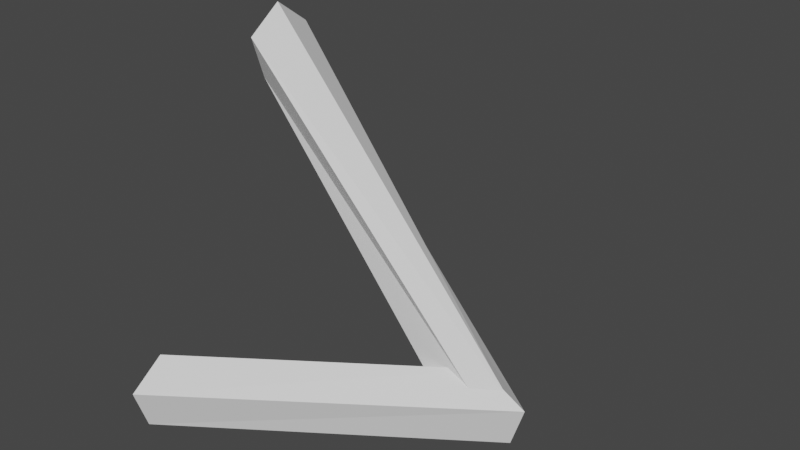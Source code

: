 # Source: arm_end.blend  (saved by Blender 3.6.13; exported with 4.5.12 LTS)
import bpy
from mathutils import Matrix  # noqa: F401  (used for matrix-valued properties, if any)

bpy.ops.wm.read_factory_settings(use_empty=True)
scene = bpy.context.scene
scene.name = 'Scene'

# ---- collections
col_collection = bpy.data.collections.new('Collection'); scene.collection.children.link(col_collection)

# ---- materials (node trees are filled in below, after node groups)
mat_material = bpy.data.materials.new('Material')
mat_material.alpha_threshold = 0.0
mat_material.use_transparent_shadow = False
mat_material.roughness = 0.5
mat_material.line_color = (0.0, 0.0, 0.0, 1.0)

# ---- material node trees
mat_material.use_nodes = True; mat_material.node_tree.nodes.clear()
_N = mat_material.node_tree.nodes; _L = mat_material.node_tree.links
n0 = _N.new('ShaderNodeOutputMaterial'); n0.name = 'Material Output'; n0.location = (300, 300)
n1 = _N.new('ShaderNodeBsdfPrincipled'); n1.name = 'Principled BSDF'; n1.location = (10, 300)
n1.distribution = 'GGX'
n1.subsurface_method = 'RANDOM_WALK_SKIN'
n1.inputs[3].default_value = 1.45
n1.inputs[27].default_value = (0.0, 0.0, 0.0, 1.0)
n1.inputs[28].default_value = 1.0
_L.new(n1.outputs[0], n0.inputs[0])
n0.is_active_output = True

# ---- world
world_world = bpy.data.worlds.new('World'); scene.world = world_world
world_world.use_nodes = True; world_world.node_tree.nodes.clear()
_N = world_world.node_tree.nodes; _L = world_world.node_tree.links
n0 = _N.new('ShaderNodeOutputWorld'); n0.name = 'World Output'; n0.location = (300, 300)
n1 = _N.new('ShaderNodeBackground'); n1.name = 'Background'; n1.location = (10, 300)
n1.inputs[0].default_value = (0.05088, 0.05088, 0.05088, 1.0)
_L.new(n1.outputs[0], n0.inputs[0])
n0.is_active_output = True
world_world.color = (0.05088, 0.05088, 0.05088)
world_world.use_sun_shadow = False
world_world.sun_shadow_jitter_overblur = 0.0

# ---- meshes
me_cube = bpy.data.meshes.new('Cube')
me_cube.from_pydata([(0.0, 1.4, 0.04286), (0.0, 1.115, -0.1644), (0.0, 1.224, -0.4998), (0.0, 1.576, -0.4998), (0.0, 1.685, -0.1644), (0.0, -1.4, 0.04286), (0.0, -1.685, -0.1644), (0.0, -1.576, -0.4998), (0.0, -1.224, -0.4998), (0.0, -1.115, -0.1644), (0.0, -3.329e-08, 2.443), (0.0, -0.2853, 2.236), (0.0, -0.1763, 1.9), (0.0, 0.1763, 1.9), (0.0, 0.2853, 2.236), (1.977, -0.0009008, 0.04286), (1.592, -0.0009008, -0.1644), (1.8, -0.0009008, -0.4998), (2.245, -0.0009008, -0.4998), (2.354, -0.0009008, -0.1644), (2.245, -3.329e-08, -0.1598), (2.038, -0.1447, -0.1598), (1.66, -0.1763, -0.1598), (1.66, 0.1763, -0.1598), (2.038, 0.1447, -0.1598), (0.0, -1.4, 0.04286), (0.0, -1.685, -0.1644), (0.0, -1.576, -0.4998), (0.0, -1.224, -0.4998), (0.0, -1.115, -0.1644), (1.977, -0.0009008, 0.04286), (1.592, -0.0009008, -0.1644), (1.8, -0.0009008, -0.4998), (2.245, -0.0009008, -0.4998), (2.354, -0.0009008, -0.1644)], [(6, 5), (7, 6), (8, 7), (9, 8), (5, 9)], [(10, 20, 24, 14), (1, 16, 15, 0), (2, 17, 16, 1), (3, 18, 17, 2), (11, 21, 20, 10), (4, 19, 18, 3), (12, 22, 21, 11), (0, 15, 19, 4), (13, 23, 22, 12), (14, 24, 23, 13), (28, 32, 33, 27), (29, 31, 32, 28), (25, 30, 31, 29), (26, 34, 30, 25), (27, 33, 34, 26)])
_uv = me_cube.uv_layers.new(name='UVMap')
_uv.uv.foreach_set('vector', [0.2154, 0.7411, 0.2283, 0.04333, 0.2771, 0.04333, 0.2836, 0.7411, 0.412, 0.1469, 0.969, 0.1581, 0.969, 0.2296, 0.412, 0.2178, 0.412, 0.06659, 0.969, 0.07711, 0.969, 0.1581, 0.412, 0.1469, 0.412, 0.3689, 0.969, 0.3786, 0.969, 0.4361, 0.412, 0.4361, 0.148, 0.7411, 0.1788, 0.04333, 0.2283, 0.04333, 0.2154, 0.7411, 0.412, 0.2888, 0.969, 0.3003, 0.969, 0.3786, 0.412, 0.3689, 0.09965, 0.7411, 0.1093, 0.04333, 0.1788, 0.04333, 0.148, 0.7411, 0.412, 0.2178, 0.969, 0.2296, 0.969, 0.3003, 0.412, 0.2888, 0.02418, 0.7411, 0.02813, 0.04333, 0.1093, 0.04333, 0.09965, 0.7411, 0.2836, 0.7411, 0.2771, 0.04333, 0.3452, 0.04333, 0.3334, 0.7411, 0.3874, 0.5939, 0.9444, 0.5939, 0.9444, 0.6514, 0.3874, 0.6611, 0.3874, 0.8832, 0.9444, 0.8718, 0.9444, 0.9528, 0.3874, 0.9635, 0.3874, 0.8122, 0.9444, 0.8003, 0.9444, 0.8718, 0.3874, 0.8832, 0.3874, 0.7412, 0.9444, 0.7296, 0.9444, 0.8003, 0.3874, 0.8122, 0.3874, 0.6611, 0.9444, 0.6514, 0.9444, 0.7296, 0.3874, 0.7412])
me_cube.materials.append(mat_material)
me_cube.use_mirror_vertex_groups = False
me_cube.update()

# ---- objects
ob_cube = bpy.data.objects.new('Cube', me_cube)

# ---- transforms, parenting, visibility, modifiers, constraints
ob_cube.location = (0.0, 0.0, 0.0)
ob_cube.lock_rotations_4d = False
ob_cube.empty_display_type = 'ARROWS'
ob_cube.lineart.crease_threshold = 0.0

# ---- collection membership
col_collection.objects.link(ob_cube)

# ---- scene / render settings (as saved in the file)
scene.frame_start = 1; scene.frame_end = 250; scene.frame_set(1)
scene.render.engine = 'BLENDER_EEVEE_NEXT'
scene.cycles.sampling_pattern = 'TABULATED_SOBOL'
scene.cycles.use_light_tree = False
scene.view_settings.view_transform = 'Filmic'
bpy.context.view_layer.update()

# ---- added for rendering (the .blend has no active camera and no usable light): camera, sun
cam_auto = bpy.data.cameras.new('AutoCamera')
cam_auto.lens = 50.0
cam_auto.sensor_width = 36.0
cam_auto.clip_end = 1000.0
ob_auto_camera = bpy.data.objects.new('AutoCamera', cam_auto)
scene.collection.objects.link(ob_auto_camera)
ob_auto_camera.location = (5.8544, -5.61316, 4.71361)
ob_auto_camera.rotation_euler = (1.09748, -7.21219e-08, 0.694738)
scene.camera = ob_auto_camera
light_auto_sun = bpy.data.lights.new('AutoSun', 'SUN')
light_auto_sun.energy = 3.0
light_auto_sun.angle = 0.0523599
ob_auto_sun = bpy.data.objects.new('AutoSun', light_auto_sun)
scene.collection.objects.link(ob_auto_sun)
ob_auto_sun.rotation_euler = (0.872665, 0.174533, 0.523599)
bpy.context.view_layer.update()
